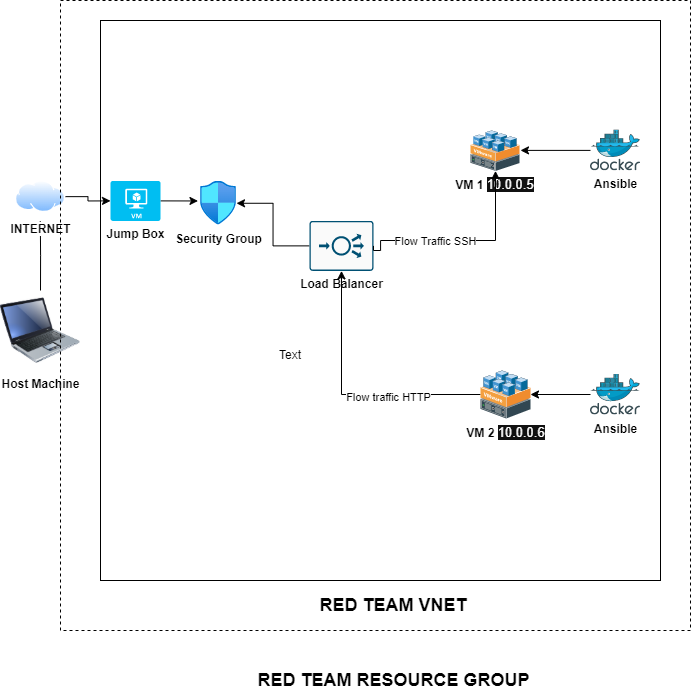

The diagram above was exported from draw.io. Its source (the exported page's mxGraphModel, read from the mxfile embedded in the PNG):
<mxGraphModel dx="1225" dy="702" grid="1" gridSize="10" guides="1" tooltips="1" connect="1" arrows="1" fold="1" page="1" pageScale="1" pageWidth="827" pageHeight="1169" math="0" shadow="0">
  <root>
    <mxCell id="WIyWlLk6GJQsqaUBKTNV-0" />
    <mxCell id="WIyWlLk6GJQsqaUBKTNV-1" parent="WIyWlLk6GJQsqaUBKTNV-0" />
    <mxCell id="hNiE6ZXBaDJj_zr0fz_c-23" style="edgeStyle=orthogonalEdgeStyle;rounded=0;orthogonalLoop=1;jettySize=auto;html=1;" parent="WIyWlLk6GJQsqaUBKTNV-1" source="hNiE6ZXBaDJj_zr0fz_c-0" target="hNiE6ZXBaDJj_zr0fz_c-9" edge="1">
      <mxGeometry relative="1" as="geometry" />
    </mxCell>
    <mxCell id="hNiE6ZXBaDJj_zr0fz_c-0" value="&lt;b&gt;Load Balancer&lt;/b&gt;" style="sketch=0;points=[[0.015,0.015,0],[0.985,0.015,0],[0.985,0.985,0],[0.015,0.985,0],[0.25,0,0],[0.5,0,0],[0.75,0,0],[1,0.25,0],[1,0.5,0],[1,0.75,0],[0.75,1,0],[0.5,1,0],[0.25,1,0],[0,0.75,0],[0,0.5,0],[0,0.25,0]];verticalLabelPosition=bottom;html=1;verticalAlign=top;aspect=fixed;align=center;pointerEvents=1;shape=mxgraph.cisco19.rect;prIcon=load_balancer;fillColor=#FAFAFA;strokeColor=#005073;" parent="WIyWlLk6GJQsqaUBKTNV-1" vertex="1">
      <mxGeometry x="349" y="230.39" width="64" height="50" as="geometry" />
    </mxCell>
    <mxCell id="hNiE6ZXBaDJj_zr0fz_c-1" value="&lt;b&gt;VM 1&amp;nbsp;&lt;/b&gt;&lt;span style=&quot;color: rgb(255 , 255 , 255) ; font-family: &amp;#34;az_ea_font&amp;#34; , &amp;#34;segoe ui&amp;#34; , &amp;#34;az_font&amp;#34; , , , &amp;#34;blinkmacsystemfont&amp;#34; , &amp;#34;roboto&amp;#34; , &amp;#34;oxygen&amp;#34; , &amp;#34;ubuntu&amp;#34; , &amp;#34;cantarell&amp;#34; , &amp;#34;open sans&amp;#34; , &amp;#34;helvetica neue&amp;#34; , sans-serif ; font-size: 13px ; background-color: rgb(17 , 17 , 17)&quot;&gt;10.0.0.5&lt;/span&gt;" style="shadow=0;dashed=0;html=1;labelPosition=center;verticalLabelPosition=bottom;verticalAlign=top;align=center;outlineConnect=0;shape=mxgraph.veeam.3d.vmware_host;" parent="WIyWlLk6GJQsqaUBKTNV-1" vertex="1">
      <mxGeometry x="510" y="140" width="49" height="40.39" as="geometry" />
    </mxCell>
    <mxCell id="hNiE6ZXBaDJj_zr0fz_c-24" style="edgeStyle=orthogonalEdgeStyle;rounded=0;orthogonalLoop=1;jettySize=auto;html=1;" parent="WIyWlLk6GJQsqaUBKTNV-1" source="hNiE6ZXBaDJj_zr0fz_c-2" target="hNiE6ZXBaDJj_zr0fz_c-0" edge="1">
      <mxGeometry relative="1" as="geometry" />
    </mxCell>
    <mxCell id="hNiE6ZXBaDJj_zr0fz_c-26" value="Flow traffic HTTP" style="edgeLabel;html=1;align=center;verticalAlign=middle;resizable=0;points=[];" parent="hNiE6ZXBaDJj_zr0fz_c-24" connectable="0" vertex="1">
      <mxGeometry x="-0.3005" y="2" relative="1" as="geometry">
        <mxPoint as="offset" />
      </mxGeometry>
    </mxCell>
    <mxCell id="hNiE6ZXBaDJj_zr0fz_c-2" value="&lt;b&gt;VM 2&amp;nbsp;&lt;/b&gt;&lt;span style=&quot;color: rgb(255 , 255 , 255) ; font-family: &amp;#34;az_ea_font&amp;#34; , &amp;#34;segoe ui&amp;#34; , &amp;#34;az_font&amp;#34; , , , &amp;#34;blinkmacsystemfont&amp;#34; , &amp;#34;roboto&amp;#34; , &amp;#34;oxygen&amp;#34; , &amp;#34;ubuntu&amp;#34; , &amp;#34;cantarell&amp;#34; , &amp;#34;open sans&amp;#34; , &amp;#34;helvetica neue&amp;#34; , sans-serif ; font-size: 13px ; background-color: rgb(17 , 17 , 17)&quot;&gt;10.0.0.6&lt;/span&gt;" style="shadow=0;dashed=0;html=1;labelPosition=center;verticalLabelPosition=bottom;verticalAlign=top;align=center;outlineConnect=0;shape=mxgraph.veeam.3d.vmware_host;" parent="WIyWlLk6GJQsqaUBKTNV-1" vertex="1">
      <mxGeometry x="520" y="380" width="50" height="48" as="geometry" />
    </mxCell>
    <mxCell id="hNiE6ZXBaDJj_zr0fz_c-21" style="edgeStyle=orthogonalEdgeStyle;rounded=0;orthogonalLoop=1;jettySize=auto;html=1;exitX=1;exitY=0.5;exitDx=0;exitDy=0;exitPerimeter=0;" parent="WIyWlLk6GJQsqaUBKTNV-1" source="hNiE6ZXBaDJj_zr0fz_c-0" target="hNiE6ZXBaDJj_zr0fz_c-1" edge="1">
      <mxGeometry relative="1" as="geometry">
        <mxPoint x="430" y="260" as="sourcePoint" />
        <Array as="points">
          <mxPoint x="413" y="260" />
          <mxPoint x="420" y="260" />
          <mxPoint x="420" y="250" />
          <mxPoint x="535" y="250" />
        </Array>
      </mxGeometry>
    </mxCell>
    <mxCell id="hNiE6ZXBaDJj_zr0fz_c-22" value="Flow Traffic SSH" style="edgeLabel;html=1;align=center;verticalAlign=middle;resizable=0;points=[];" parent="hNiE6ZXBaDJj_zr0fz_c-21" connectable="0" vertex="1">
      <mxGeometry x="-0.4836" y="1" relative="1" as="geometry">
        <mxPoint x="22" y="1" as="offset" />
      </mxGeometry>
    </mxCell>
    <mxCell id="hNiE6ZXBaDJj_zr0fz_c-9" value="&lt;b&gt;Security Group&lt;/b&gt;" style="aspect=fixed;html=1;points=[];align=center;image;fontSize=12;image=img/lib/azure2/networking/Network_Security_Groups.svg;fillColor=none;" parent="WIyWlLk6GJQsqaUBKTNV-1" vertex="1">
      <mxGeometry x="240" y="190.85000000000002" width="36" height="43.71" as="geometry" />
    </mxCell>
    <mxCell id="hNiE6ZXBaDJj_zr0fz_c-11" style="edgeStyle=orthogonalEdgeStyle;rounded=0;orthogonalLoop=1;jettySize=auto;html=1;exitX=0.5;exitY=0;exitDx=0;exitDy=0;" parent="WIyWlLk6GJQsqaUBKTNV-1" source="hNiE6ZXBaDJj_zr0fz_c-10" edge="1">
      <mxGeometry relative="1" as="geometry">
        <mxPoint x="79.81818181818176" y="230" as="targetPoint" />
      </mxGeometry>
    </mxCell>
    <mxCell id="hNiE6ZXBaDJj_zr0fz_c-10" value="&lt;b&gt;Host Machine&lt;/b&gt;" style="image;html=1;image=img/lib/clip_art/computers/Laptop_128x128.png;fillColor=none;" parent="WIyWlLk6GJQsqaUBKTNV-1" vertex="1">
      <mxGeometry x="40" y="300" width="80" height="80" as="geometry" />
    </mxCell>
    <mxCell id="hNiE6ZXBaDJj_zr0fz_c-14" style="edgeStyle=orthogonalEdgeStyle;rounded=0;orthogonalLoop=1;jettySize=auto;html=1;exitX=1;exitY=0.5;exitDx=0;exitDy=0;entryX=0;entryY=0.5;entryDx=0;entryDy=0;entryPerimeter=0;" parent="WIyWlLk6GJQsqaUBKTNV-1" source="hNiE6ZXBaDJj_zr0fz_c-12" target="hNiE6ZXBaDJj_zr0fz_c-13" edge="1">
      <mxGeometry relative="1" as="geometry" />
    </mxCell>
    <mxCell id="hNiE6ZXBaDJj_zr0fz_c-12" value="&lt;b&gt;INTERNET&lt;/b&gt;" style="aspect=fixed;perimeter=ellipsePerimeter;html=1;align=center;shadow=0;dashed=0;spacingTop=3;image;image=img/lib/active_directory/internet_cloud.svg;fillColor=none;" parent="WIyWlLk6GJQsqaUBKTNV-1" vertex="1">
      <mxGeometry x="55" y="190.39" width="50" height="31.5" as="geometry" />
    </mxCell>
    <mxCell id="hNiE6ZXBaDJj_zr0fz_c-19" style="edgeStyle=orthogonalEdgeStyle;rounded=0;orthogonalLoop=1;jettySize=auto;html=1;exitX=1;exitY=0.5;exitDx=0;exitDy=0;exitPerimeter=0;entryX=-0.072;entryY=0.457;entryDx=0;entryDy=0;entryPerimeter=0;" parent="WIyWlLk6GJQsqaUBKTNV-1" source="hNiE6ZXBaDJj_zr0fz_c-13" target="hNiE6ZXBaDJj_zr0fz_c-9" edge="1">
      <mxGeometry relative="1" as="geometry" />
    </mxCell>
    <mxCell id="hNiE6ZXBaDJj_zr0fz_c-13" value="&lt;b&gt;Jump Box&lt;/b&gt;" style="verticalLabelPosition=bottom;html=1;verticalAlign=top;align=center;strokeColor=none;fillColor=#00BEF2;shape=mxgraph.azure.virtual_machine;" parent="WIyWlLk6GJQsqaUBKTNV-1" vertex="1">
      <mxGeometry x="150" y="190.39" width="50" height="40" as="geometry" />
    </mxCell>
    <mxCell id="hNiE6ZXBaDJj_zr0fz_c-32" style="edgeStyle=orthogonalEdgeStyle;rounded=0;orthogonalLoop=1;jettySize=auto;html=1;" parent="WIyWlLk6GJQsqaUBKTNV-1" source="hNiE6ZXBaDJj_zr0fz_c-27" edge="1">
      <mxGeometry relative="1" as="geometry">
        <mxPoint x="560" y="159.89" as="targetPoint" />
      </mxGeometry>
    </mxCell>
    <mxCell id="hNiE6ZXBaDJj_zr0fz_c-27" value="&lt;b&gt;Ansible&lt;/b&gt;" style="sketch=0;aspect=fixed;html=1;points=[];align=center;image;fontSize=12;image=img/lib/mscae/Docker.svg;fillColor=none;" parent="WIyWlLk6GJQsqaUBKTNV-1" vertex="1">
      <mxGeometry x="630" y="139.39" width="50" height="41" as="geometry" />
    </mxCell>
    <mxCell id="hNiE6ZXBaDJj_zr0fz_c-31" style="edgeStyle=orthogonalEdgeStyle;rounded=0;orthogonalLoop=1;jettySize=auto;html=1;" parent="WIyWlLk6GJQsqaUBKTNV-1" source="hNiE6ZXBaDJj_zr0fz_c-28" target="hNiE6ZXBaDJj_zr0fz_c-2" edge="1">
      <mxGeometry relative="1" as="geometry" />
    </mxCell>
    <mxCell id="hNiE6ZXBaDJj_zr0fz_c-28" value="&lt;b&gt;Ansible&lt;/b&gt;" style="sketch=0;aspect=fixed;html=1;points=[];align=center;image;fontSize=12;image=img/lib/mscae/Docker.svg;fillColor=none;" parent="WIyWlLk6GJQsqaUBKTNV-1" vertex="1">
      <mxGeometry x="630" y="383.5" width="50" height="41" as="geometry" />
    </mxCell>
    <mxCell id="hNiE6ZXBaDJj_zr0fz_c-33" value="" style="whiteSpace=wrap;html=1;aspect=fixed;fillColor=none;" parent="WIyWlLk6GJQsqaUBKTNV-1" vertex="1">
      <mxGeometry x="140" y="30" width="560" height="560" as="geometry" />
    </mxCell>
    <mxCell id="hNiE6ZXBaDJj_zr0fz_c-34" value="" style="whiteSpace=wrap;html=1;aspect=fixed;fillColor=none;dashed=1;" parent="WIyWlLk6GJQsqaUBKTNV-1" vertex="1">
      <mxGeometry x="100" y="10" width="630" height="630" as="geometry" />
    </mxCell>
    <mxCell id="hNiE6ZXBaDJj_zr0fz_c-35" value="Text" style="text;html=1;strokeColor=none;fillColor=none;align=center;verticalAlign=middle;whiteSpace=wrap;rounded=0;" parent="WIyWlLk6GJQsqaUBKTNV-1" vertex="1">
      <mxGeometry x="300" y="350" width="60" height="30" as="geometry" />
    </mxCell>
    <mxCell id="hNiE6ZXBaDJj_zr0fz_c-36" value="&lt;b&gt;&lt;font style=&quot;font-size: 18px&quot;&gt;RED TEAM RESOURCE GROUP&lt;/font&gt;&lt;/b&gt;" style="text;html=1;align=center;verticalAlign=middle;resizable=0;points=[];autosize=1;strokeColor=none;fillColor=none;" parent="WIyWlLk6GJQsqaUBKTNV-1" vertex="1">
      <mxGeometry x="288" y="680" width="290" height="20" as="geometry" />
    </mxCell>
    <mxCell id="hNiE6ZXBaDJj_zr0fz_c-37" value="&lt;b&gt;RED TEAM VNET&lt;/b&gt;" style="text;html=1;strokeColor=none;fillColor=none;align=center;verticalAlign=middle;whiteSpace=wrap;rounded=0;fontSize=18;" parent="WIyWlLk6GJQsqaUBKTNV-1" vertex="1">
      <mxGeometry x="333" y="600" width="200" height="30" as="geometry" />
    </mxCell>
  </root>
</mxGraphModel>